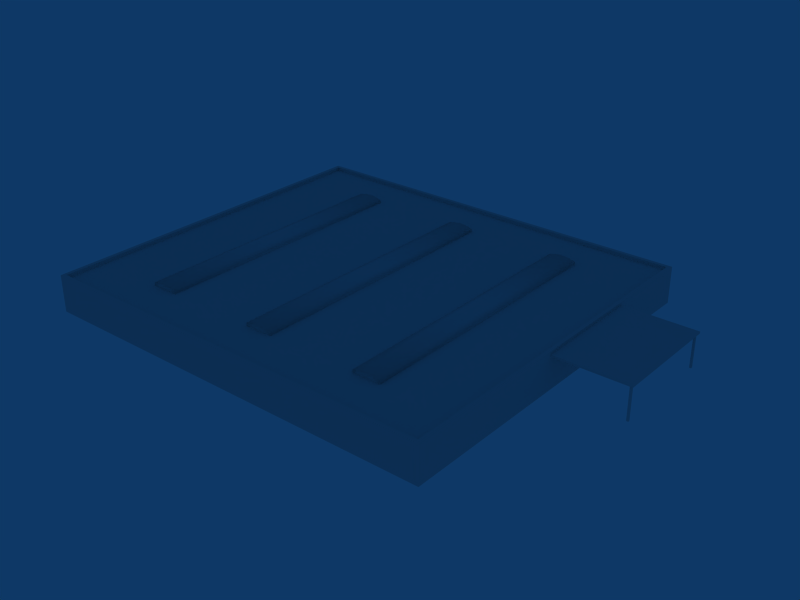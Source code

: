 # Source: ebci_building_ref_026.blend  (saved by Blender 2.79.0; exported with 4.5.12 LTS)
import bpy
from mathutils import Matrix  # noqa: F401  (used for matrix-valued properties, if any)

bpy.ops.wm.read_factory_settings(use_empty=True)
scene = bpy.context.scene
scene.name = 'Scene'

# ---- collections
col_collection_1 = bpy.data.collections.new('Collection 1'); scene.collection.children.link(col_collection_1)

# ---- materials (node trees are filled in below, after node groups)
mat_material = bpy.data.materials.new('Material')
mat_material.alpha_threshold = 0.0
mat_material.roughness = 0.5

# ---- material node trees

# ---- world
world_world = bpy.data.worlds.new('World'); scene.world = world_world
world_world.color = (0.05656, 0.2208, 0.4)
world_world.use_sun_shadow = False
world_world.sun_shadow_jitter_overblur = 0.0
world_world.cycles.sampling_method = 'NONE'
world_world.cycles.sample_map_resolution = 256

# ---- meshes
me_cube_007 = bpy.data.meshes.new('Cube.007')
me_cube_007.from_pydata([(0.1, 0.1, -1.246), (0.1, -0.1, -1.246), (-0.1, -0.1, -1.246), (-0.1, 0.1, -1.246), (0.1, 0.1, 2.254), (0.1, -0.1, 2.254), (-0.1, -0.1, 2.254), (-0.1, 0.1, 2.254), (0.1, -11.29, -1.246), (0.1, -11.49, -1.246), (-0.1, -11.49, -1.246), (-0.1, -11.29, -1.246), (0.1, -11.29, 2.254), (0.1, -11.49, 2.254), (-0.1, -11.49, 2.254), (-0.1, -11.29, 2.254)], [], [(0, 4, 5, 1), (1, 5, 6, 2), (2, 6, 7, 3), (4, 0, 3, 7), (8, 12, 13, 9), (9, 13, 14, 10), (10, 14, 15, 11), (12, 8, 11, 15)])
_uv = me_cube_007.uv_layers.new(name='UVTex')
_uv.uv.foreach_set('vector', [0.03125, 0.03125, 0.2188, 0.03125, 0.2188, 0.2188, 0.03125, 0.2188, 0.03125, 0.03125, 0.2188, 0.03125, 0.2188, 0.2188, 0.03125, 0.2188, 0.03125, 0.03125, 0.2188, 0.03125, 0.2188, 0.2188, 0.03125, 0.2188, 0.03125, 0.03125, 0.2188, 0.03125, 0.2188, 0.2188, 0.03125, 0.2188, 0.03125, 0.03125, 0.2188, 0.03125, 0.2188, 0.2188, 0.03125, 0.2188, 0.03125, 0.03125, 0.2188, 0.03125, 0.2188, 0.2188, 0.03125, 0.2188, 0.03125, 0.03125, 0.2188, 0.03125, 0.2188, 0.2188, 0.03125, 0.2188, 0.03125, 0.03125, 0.2188, 0.03125, 0.2188, 0.2188, 0.03125, 0.2188])
me_cube_007.materials.append(mat_material)
me_cube_007.use_remesh_preserve_volume = False
me_cube_007.use_remesh_preserve_attributes = False
me_cube_007.use_mirror_vertex_groups = False
me_cube_007.update()
me_cube_005 = bpy.data.meshes.new('Cube.005')
me_cube_005.from_pydata([(4.0, 6.0, -0.1), (4.0, -6.0, -0.1), (-4.0, -6.0, -0.1), (-4.0, 6.0, -0.1), (4.0, 6.0, 0.1), (4.0, -6.0, 0.1), (-4.0, -6.0, 0.1), (-4.0, 6.0, 0.1)], [], [(0, 1, 2, 3), (4, 7, 6, 5), (0, 4, 5, 1), (1, 5, 6, 2), (4, 0, 3, 7)])
_uv = me_cube_005.uv_layers.new(name='UVTex')
_uv.uv.foreach_set('vector', [0.03125, 0.03125, 0.2188, 0.03125, 0.2188, 0.2188, 0.03125, 0.2188, 0.03125, 0.03125, 0.2188, 0.03125, 0.2188, 0.2188, 0.03125, 0.2188, 0.03125, 0.03125, 0.2188, 0.03125, 0.2188, 0.2188, 0.03125, 0.2188, 0.03125, 0.03125, 0.2188, 0.03125, 0.2188, 0.2188, 0.03125, 0.2188, 0.03125, 0.03125, 0.2188, 0.03125, 0.2188, 0.2188, 0.03125, 0.2188])
me_cube_005.materials.append(mat_material)
me_cube_005.use_remesh_preserve_volume = False
me_cube_005.use_remesh_preserve_attributes = False
me_cube_005.use_mirror_vertex_groups = False
me_cube_005.update()
me_cube_004 = bpy.data.meshes.new('Cube.004')
me_cube_004.from_pydata([(-11.36, 15.0, 4.0), (11.36, 15.0, 4.0), (-11.36, -15.0, 4.0), (11.36, -15.0, 4.0), (-14.36, -15.0, 4.0), (14.36, -15.0, 4.0), (-14.36, 15.0, 4.0), (14.36, 15.0, 4.0), (-11.36, 15.0, 4.3), (11.36, 15.0, 4.3), (-11.36, -15.0, 4.3), (11.36, -15.0, 4.3), (-14.36, -15.0, 4.3), (14.36, -15.0, 4.3), (-14.36, 15.0, 4.3), (14.36, 15.0, 4.3), (-12.11, -15.0, 4.0), (12.11, -15.0, 4.0), (-12.86, -15.0, 4.0), (12.86, -15.0, 4.0), (-13.61, -15.0, 4.0), (13.61, -15.0, 4.0), (-12.11, 15.0, 4.0), (12.11, 15.0, 4.0), (-12.86, 15.0, 4.0), (12.86, 15.0, 4.0), (-13.61, 15.0, 4.0), (13.61, 15.0, 4.0), (-12.11, -15.0, 4.5), (12.11, -15.0, 4.5), (-12.86, -15.0, 4.6), (12.86, -15.0, 4.6), (-13.61, -15.0, 4.5), (13.61, -15.0, 4.5), (-12.11, 15.0, 4.5), (12.11, 15.0, 4.5), (-12.86, 15.0, 4.6), (12.86, 15.0, 4.6), (-13.61, 15.0, 4.5), (13.61, 15.0, 4.5), (1.5, 15.0, 4.0), (1.5, -15.0, 4.0), (-1.5, -15.0, 4.0), (-1.5, 15.0, 4.0), (1.5, 15.0, 4.3), (1.5, -15.0, 4.3), (-1.5, -15.0, 4.3), (-1.5, 15.0, 4.3), (0.75, -15.0, 4.0), (-1.192e-07, -15.0, 4.0), (-0.75, -15.0, 4.0), (0.75, 15.0, 4.0), (2.384e-07, 15.0, 4.0), (-0.75, 15.0, 4.0), (0.75, -15.0, 4.5), (-7.153e-07, -15.0, 4.6), (-0.75, -15.0, 4.5), (0.75, 15.0, 4.5), (4.768e-07, 15.0, 4.6), (-0.75, 15.0, 4.5)], [], [(0, 8, 10, 2), (11, 9, 1, 3), (4, 12, 14, 6), (15, 13, 5, 7), (8, 34, 28, 10), (29, 35, 9, 11), (34, 36, 30, 28), (31, 37, 35, 29), (36, 38, 32, 30), (33, 39, 37, 31), (38, 14, 12, 32), (13, 15, 39, 33), (10, 28, 16, 2), (17, 29, 11, 3), (28, 30, 18, 16), (19, 31, 29, 17), (30, 32, 20, 18), (21, 33, 31, 19), (32, 12, 4, 20), (5, 13, 33, 21), (0, 22, 34, 8), (35, 23, 1, 9), (22, 24, 36, 34), (37, 25, 23, 35), (24, 26, 38, 36), (39, 27, 25, 37), (26, 6, 14, 38), (15, 7, 27, 39), (40, 44, 45, 41), (42, 46, 47, 43), (44, 57, 54, 45), (57, 58, 55, 54), (58, 59, 56, 55), (59, 47, 46, 56), (45, 54, 48, 41), (54, 55, 49, 48), (55, 56, 50, 49), (56, 46, 42, 50), (40, 51, 57, 44), (51, 52, 58, 57), (52, 53, 59, 58), (53, 43, 47, 59)])
me_cube_004.polygons.foreach_set('use_smooth', [True] * 42)
_uv = me_cube_004.uv_layers.new(name='UVTex')
_uv.uv.foreach_set('vector', [0.03125, 0.03125, 0.2188, 0.03125, 0.2188, 0.2188, 0.03125, 0.2188, 0.03125, 0.03125, 0.2188, 0.03125, 0.2188, 0.2188, 0.03125, 0.2188, 0.03125, 0.03125, 0.2188, 0.03125, 0.2188, 0.2188, 0.03125, 0.2188, 0.03125, 0.03125, 0.2188, 0.03125, 0.2188, 0.2188, 0.03125, 0.2188, 0.03125, 0.03125, 0.2188, 0.03125, 0.2188, 0.2188, 0.03125, 0.2188, 0.03125, 0.03125, 0.2188, 0.03125, 0.2188, 0.2188, 0.03125, 0.2188, 0.03125, 0.03125, 0.2188, 0.03125, 0.2188, 0.2188, 0.03125, 0.2188, 0.03125, 0.03125, 0.2188, 0.03125, 0.2188, 0.2188, 0.03125, 0.2188, 0.03125, 0.03125, 0.2188, 0.03125, 0.2188, 0.2188, 0.03125, 0.2188, 0.03125, 0.03125, 0.2188, 0.03125, 0.2188, 0.2188, 0.03125, 0.2188, 0.03125, 0.03125, 0.2188, 0.03125, 0.2188, 0.2188, 0.03125, 0.2188, 0.03125, 0.03125, 0.2188, 0.03125, 0.2188, 0.2188, 0.03125, 0.2188, 0.03125, 0.03125, 0.2188, 0.03125, 0.2188, 0.2188, 0.03125, 0.2188, 0.03125, 0.03125, 0.2188, 0.03125, 0.2188, 0.2188, 0.03125, 0.2188, 0.03125, 0.03125, 0.2188, 0.03125, 0.2188, 0.2188, 0.03125, 0.2188, 0.03125, 0.03125, 0.2188, 0.03125, 0.2188, 0.2188, 0.03125, 0.2188, 0.03125, 0.03125, 0.2188, 0.03125, 0.2188, 0.2188, 0.03125, 0.2188, 0.03125, 0.03125, 0.2188, 0.03125, 0.2188, 0.2188, 0.03125, 0.2188, 0.03125, 0.03125, 0.2188, 0.03125, 0.2188, 0.2188, 0.03125, 0.2188, 0.03125, 0.03125, 0.2188, 0.03125, 0.2188, 0.2188, 0.03125, 0.2188, 0.03125, 0.03125, 0.2188, 0.03125, 0.2188, 0.2188, 0.03125, 0.2188, 0.03125, 0.03125, 0.2188, 0.03125, 0.2188, 0.2188, 0.03125, 0.2188, 0.03125, 0.03125, 0.2188, 0.03125, 0.2188, 0.2188, 0.03125, 0.2188, 0.03125, 0.03125, 0.2188, 0.03125, 0.2188, 0.2188, 0.03125, 0.2188, 0.03125, 0.03125, 0.2188, 0.03125, 0.2188, 0.2188, 0.03125, 0.2188, 0.03125, 0.03125, 0.2188, 0.03125, 0.2188, 0.2188, 0.03125, 0.2188, 0.03125, 0.03125, 0.2188, 0.03125, 0.2188, 0.2188, 0.03125, 0.2188, 0.03125, 0.03125, 0.2188, 0.03125, 0.2188, 0.2188, 0.03125, 0.2188, 0.03125, 0.03125, 0.2188, 0.03125, 0.2188, 0.2188, 0.03125, 0.2188, 0.03125, 0.03125, 0.2188, 0.03125, 0.2188, 0.2188, 0.03125, 0.2188, 0.03125, 0.03125, 0.2188, 0.03125, 0.2188, 0.2188, 0.03125, 0.2188, 0.03125, 0.03125, 0.2188, 0.03125, 0.2188, 0.2188, 0.03125, 0.2188, 0.03125, 0.03125, 0.2188, 0.03125, 0.2188, 0.2188, 0.03125, 0.2188, 0.03125, 0.03125, 0.2188, 0.03125, 0.2188, 0.2188, 0.03125, 0.2188, 0.03125, 0.03125, 0.2188, 0.03125, 0.2188, 0.2188, 0.03125, 0.2188, 0.03125, 0.03125, 0.2188, 0.03125, 0.2188, 0.2188, 0.03125, 0.2188, 0.03125, 0.03125, 0.2188, 0.03125, 0.2188, 0.2188, 0.03125, 0.2188, 0.03125, 0.03125, 0.2188, 0.03125, 0.2188, 0.2188, 0.03125, 0.2188, 0.03125, 0.03125, 0.2188, 0.03125, 0.2188, 0.2188, 0.03125, 0.2188, 0.03125, 0.03125, 0.2188, 0.03125, 0.2188, 0.2188, 0.03125, 0.2188, 0.03125, 0.03125, 0.2188, 0.03125, 0.2188, 0.2188, 0.03125, 0.2188, 0.03125, 0.03125, 0.2188, 0.03125, 0.2188, 0.2188, 0.03125, 0.2188])
me_cube_004.materials.append(mat_material)
me_cube_004.use_remesh_preserve_volume = False
me_cube_004.use_remesh_preserve_attributes = False
me_cube_004.use_mirror_vertex_groups = False
me_cube_004.update()
me_cube_001 = bpy.data.meshes.new('Cube.001')
me_cube_001.from_pydata([(22.5, 20.0, -1.0), (22.5, -20.0, -1.0), (-22.5, -20.0, -1.0), (-22.5, 20.0, -1.0), (22.5, 20.0, 3.0), (22.5, -20.0, 3.0), (-22.5, -20.0, 3.0), (-22.5, 20.0, 3.0), (22.09, 19.6, 3.0), (-22.09, 19.6, 3.0), (-22.09, -19.6, 3.0), (22.09, -19.6, 3.0), (22.09, 19.6, 2.6), (22.09, -19.6, 2.6), (-22.09, -19.6, 2.6), (-22.09, 19.6, 2.6)], [], [(0, 4, 5, 1), (1, 5, 6, 2), (2, 6, 7, 3), (4, 0, 3, 7), (4, 7, 9, 8), (7, 6, 10, 9), (6, 5, 11, 10), (5, 4, 8, 11), (11, 8, 12, 13), (10, 11, 13, 14), (9, 10, 14, 15), (8, 9, 15, 12), (12, 15, 14, 13)])
_uv = me_cube_001.uv_layers.new(name='UVTex')
_uv.uv.foreach_set('vector', [0.2812, 0.03125, 0.4688, 0.03125, 0.4688, 0.2188, 0.2812, 0.2188, 0.2812, 0.03125, 0.4688, 0.03125, 0.4688, 0.2188, 0.2812, 0.2188, 0.2812, 0.03125, 0.4688, 0.03125, 0.4688, 0.2188, 0.2812, 0.2188, 0.2812, 0.03125, 0.4688, 0.03125, 0.4688, 0.2188, 0.2812, 0.2188, 0.2812, 0.03125, 0.4688, 0.03125, 0.4688, 0.2188, 0.2812, 0.2188, 0.2812, 0.03125, 0.4688, 0.03125, 0.4688, 0.2188, 0.2812, 0.2188, 0.2812, 0.03125, 0.4688, 0.03125, 0.4688, 0.2188, 0.2812, 0.2188, 0.2812, 0.03125, 0.4688, 0.03125, 0.4688, 0.2188, 0.2812, 0.2188, 0.2812, 0.03125, 0.4688, 0.03125, 0.4688, 0.2188, 0.2812, 0.2188, 0.2812, 0.03125, 0.4688, 0.03125, 0.4688, 0.2188, 0.2812, 0.2188, 0.2812, 0.03125, 0.4688, 0.03125, 0.4688, 0.2188, 0.2812, 0.2188, 0.2812, 0.03125, 0.4688, 0.03125, 0.4688, 0.2188, 0.2812, 0.2188, 0.5312, 0.2812, 0.7188, 0.2812, 0.7188, 0.4688, 0.5312, 0.4688])
me_cube_001.materials.append(mat_material)
me_cube_001.use_remesh_preserve_volume = False
me_cube_001.use_remesh_preserve_attributes = False
me_cube_001.use_mirror_vertex_groups = False
me_cube_001.update()

# ---- objects
ob_cube_005 = bpy.data.objects.new('Cube.005', me_cube_007)
ob_cube_003 = bpy.data.objects.new('Cube.003', me_cube_005)
ob_cube_002 = bpy.data.objects.new('Cube.002', me_cube_004)
ob_cube = bpy.data.objects.new('Cube', me_cube_001)

# ---- transforms, parenting, visibility, modifiers, constraints
ob_cube_005.location = (30.2, 9.69, 1.246)
ob_cube_005.lock_rotations_4d = False
ob_cube_005.empty_display_type = 'ARROWS'
ob_cube_005.lineart.crease_threshold = 0.0
ob_cube_003.location = (26.5, 3.992, 3.6)
ob_cube_003.lock_rotations_4d = False
ob_cube_003.empty_display_type = 'ARROWS'
ob_cube_003.lineart.crease_threshold = 0.0
ob_cube_002.location = (0.0, 0.0, -0.4)
ob_cube_002.lock_rotations_4d = False
ob_cube_002.empty_display_type = 'ARROWS'
ob_cube_002.lineart.crease_threshold = 0.0
ob_cube.location = (0.0, 0.0, 1.0)
ob_cube.lock_rotations_4d = False
ob_cube.empty_display_type = 'ARROWS'
ob_cube.lineart.crease_threshold = 0.0

# ---- collection membership
col_collection_1.objects.link(ob_cube_005)
col_collection_1.objects.link(ob_cube_003)
col_collection_1.objects.link(ob_cube_002)
col_collection_1.objects.link(ob_cube)

# ---- scene / render settings (as saved in the file)
scene.frame_start = 1; scene.frame_end = 250; scene.frame_set(1)
scene.render.engine = 'BLENDER_EEVEE_NEXT'
scene.render.image_settings.file_format = 'JPEG'
scene.render.image_settings.color_mode = 'RGB'
scene.render.image_settings.compression = 90
scene.render.resolution_x = 800
scene.render.resolution_y = 600
scene.render.pixel_aspect_x = 100.0
scene.render.pixel_aspect_y = 100.0
scene.render.fps = 25
scene.render.dither_intensity = 0.0
scene.render.use_compositing = False
scene.render.use_sequencer = False
scene.render.bake_margin = 2
scene.render.bake_bias = 0.0
scene.render.use_stamp_time = False
scene.render.use_stamp_date = False
scene.render.use_stamp_frame = False
scene.render.use_stamp_camera = False
scene.render.use_stamp_scene = False
scene.render.use_stamp_filename = False
scene.render.use_stamp_render_time = False
scene.render.stamp_font_size = 0
scene.cycles.use_denoising = False
scene.cycles.samples = 10
scene.cycles.sampling_pattern = 'TABULATED_SOBOL'
scene.cycles.light_sampling_threshold = 0.0
scene.cycles.use_adaptive_sampling = False
scene.cycles.use_light_tree = False
scene.cycles.blur_glossy = 0.0
scene.cycles.volume_bounces = 1
scene.cycles.pixel_filter_type = 'GAUSSIAN'
scene.cycles.sample_clamp_indirect = 0.0
scene.view_settings.view_transform = 'Raw'
bpy.context.view_layer.update()

# ---- added for rendering (the .blend has no active camera): camera
cam_auto = bpy.data.cameras.new('AutoCamera')
cam_auto.lens = 50.0
cam_auto.sensor_width = 36.0
cam_auto.clip_end = 1080.34
ob_auto_camera = bpy.data.objects.new('AutoCamera', cam_auto)
scene.collection.objects.link(ob_auto_camera)
ob_auto_camera.location = (65.558, -73.8696, 51.3464)
ob_auto_camera.rotation_euler = (1.09748, -7.21219e-08, 0.694738)
scene.camera = ob_auto_camera
bpy.context.view_layer.update()
